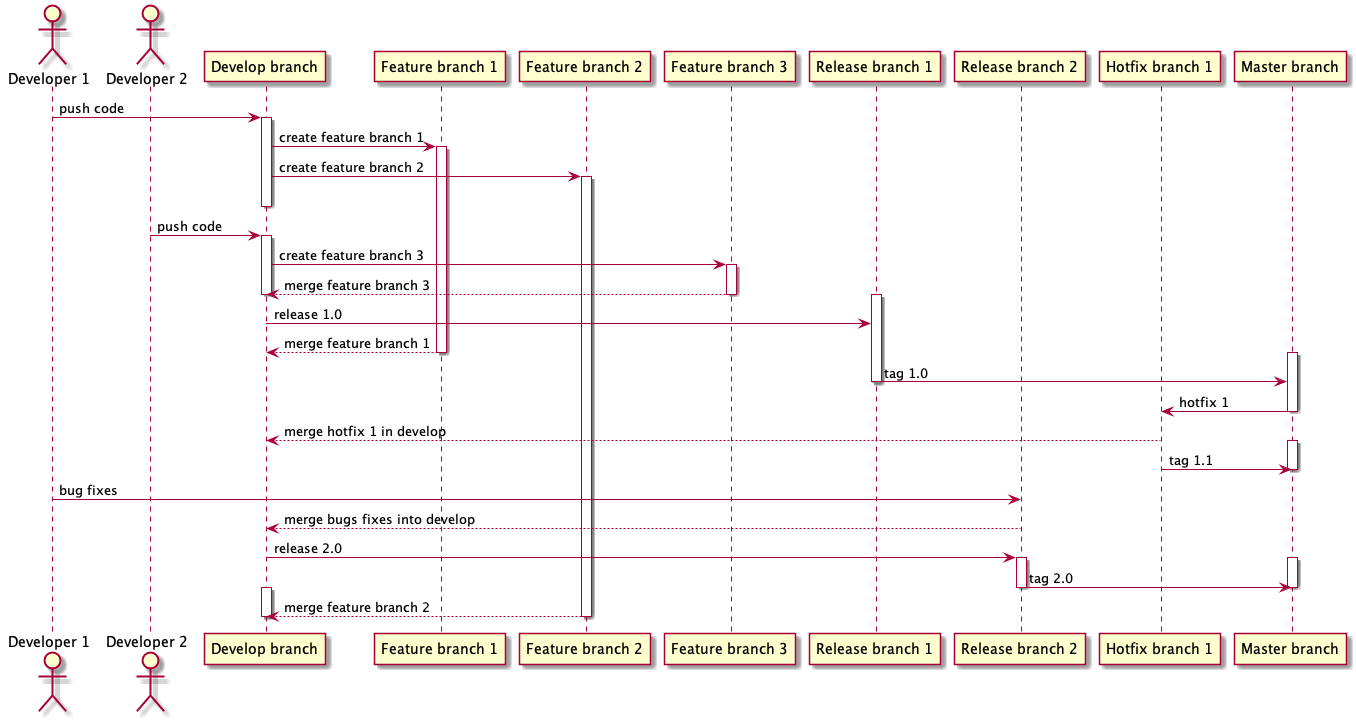

The diagram above was rendered by PlantUML. Its source (embedded in the PNG):
@startuml
actor "Developer 1" as dev1
actor "Developer 2" as dev2
participant "Develop branch" as db
participant "Feature branch 1" as fb1
participant "Feature branch 2" as fb2
participant "Feature branch 3" as fb3
participant "Release branch 1" as rb1
participant "Release branch 2" as rb2
participant "Hotfix branch 1" as hb1
participant "Master branch" as mb


dev1 -> db: push code
Activate db
db -> fb1: create feature branch 1
Activate fb1
db -> fb2: create feature branch 2
Activate fb2
Deactivate db

dev2 -> db: push code
Activate db
db -> fb3: create feature branch 3
Activate fb3
fb3 --> db: merge feature branch 3
Deactivate fb3
Deactivate db
Activate rb1
db -> rb1: release 1.0
fb1 --> db: merge feature branch 1
Deactivate fb1
Activate mb
rb1 -> mb: tag 1.0
Deactivate rb1
mb -> hb1: hotfix 1
Deactivate mb
hb1 --> db: merge hotfix 1 in develop
Activate mb
hb1 -> mb: tag 1.1
Deactivate mb
dev1 -> rb2: bug fixes
rb2 --> db: merge bugs fixes into develop
db -> rb2: release 2.0
Activate rb2
Activate mb
rb2 -> mb: tag 2.0
Deactivate mb
Deactivate rb2

Activate db
fb2 --> db: merge feature branch 2
Deactivate fb2
Deactivate db




@enduml